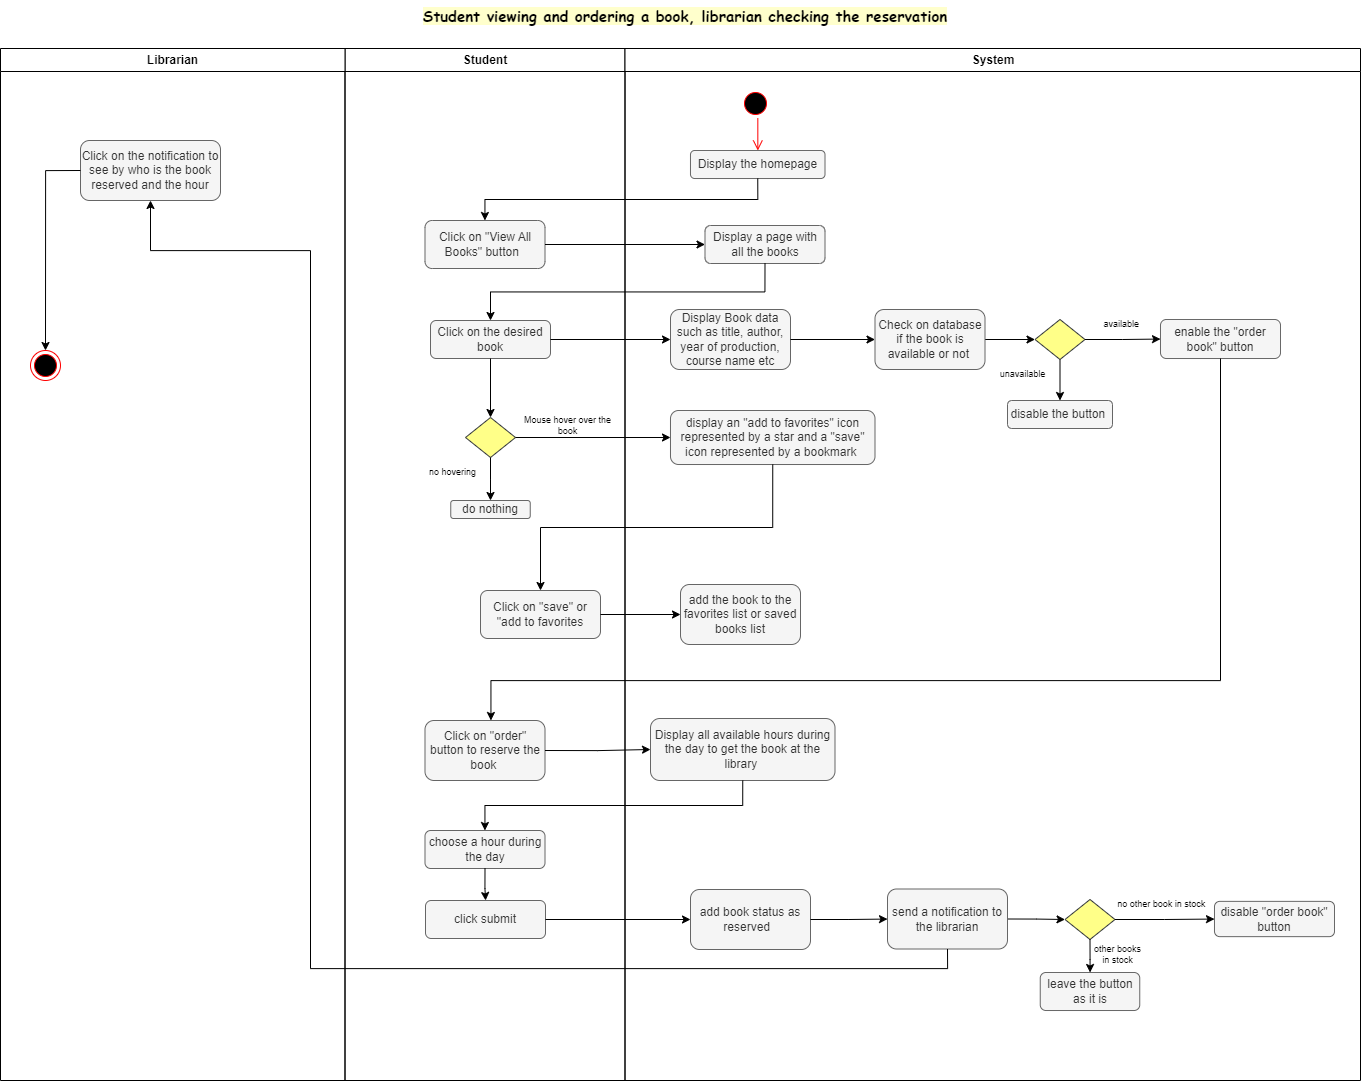

The diagram above was exported from draw.io. Its source (the exported page's mxGraphModel, read from the mxfile embedded in the PNG):
<mxGraphModel dx="2806" dy="931" grid="1" gridSize="10" guides="1" tooltips="1" connect="1" arrows="1" fold="1" page="1" pageScale="1" pageWidth="850" pageHeight="1100" math="0" shadow="0">
  <root>
    <mxCell id="0" />
    <mxCell id="1" parent="0" />
    <mxCell id="-MIz0BBYktd3TCcnrKzg-1" value="Student" style="swimlane;whiteSpace=wrap;movable=1;resizable=1;rotatable=1;deletable=1;editable=1;locked=0;connectable=1;" vertex="1" parent="1">
      <mxGeometry x="174.5" y="138" width="280" height="1032" as="geometry" />
    </mxCell>
    <mxCell id="-MIz0BBYktd3TCcnrKzg-44" value="Click on &quot;View All Books&quot; button&amp;nbsp;&amp;nbsp;" style="rounded=1;whiteSpace=wrap;html=1;fillColor=#f5f5f5;fontColor=#333333;strokeColor=#666666;" vertex="1" parent="-MIz0BBYktd3TCcnrKzg-1">
      <mxGeometry x="80" y="172" width="120" height="48" as="geometry" />
    </mxCell>
    <mxCell id="-MIz0BBYktd3TCcnrKzg-48" value="Click on the desired book" style="rounded=1;whiteSpace=wrap;html=1;fillColor=#f5f5f5;fontColor=#333333;strokeColor=#666666;" vertex="1" parent="-MIz0BBYktd3TCcnrKzg-1">
      <mxGeometry x="85.5" y="272" width="120" height="38" as="geometry" />
    </mxCell>
    <mxCell id="-MIz0BBYktd3TCcnrKzg-54" value="" style="rhombus;whiteSpace=wrap;html=1;fillColor=#ffff88;strokeColor=#36393d;" vertex="1" parent="-MIz0BBYktd3TCcnrKzg-1">
      <mxGeometry x="120.5" y="369" width="50" height="40" as="geometry" />
    </mxCell>
    <mxCell id="-MIz0BBYktd3TCcnrKzg-53" style="edgeStyle=orthogonalEdgeStyle;rounded=0;orthogonalLoop=1;jettySize=auto;html=1;exitX=0.5;exitY=1;exitDx=0;exitDy=0;" edge="1" parent="-MIz0BBYktd3TCcnrKzg-1" source="-MIz0BBYktd3TCcnrKzg-48" target="-MIz0BBYktd3TCcnrKzg-54">
      <mxGeometry relative="1" as="geometry">
        <mxPoint x="365.5" y="392" as="targetPoint" />
      </mxGeometry>
    </mxCell>
    <mxCell id="-MIz0BBYktd3TCcnrKzg-60" value="no hovering" style="text;html=1;strokeColor=none;fillColor=none;align=center;verticalAlign=middle;whiteSpace=wrap;rounded=0;fontSize=9;" vertex="1" parent="-MIz0BBYktd3TCcnrKzg-1">
      <mxGeometry x="55.5" y="409" width="104.5" height="30" as="geometry" />
    </mxCell>
    <mxCell id="-MIz0BBYktd3TCcnrKzg-59" value="Mouse hover over the book" style="text;html=1;strokeColor=none;fillColor=none;align=center;verticalAlign=middle;whiteSpace=wrap;rounded=0;fontSize=9;" vertex="1" parent="-MIz0BBYktd3TCcnrKzg-1">
      <mxGeometry x="170.5" y="362" width="104.5" height="30" as="geometry" />
    </mxCell>
    <mxCell id="-MIz0BBYktd3TCcnrKzg-58" value="do nothing" style="rounded=1;whiteSpace=wrap;html=1;fillColor=#f5f5f5;fontColor=#333333;strokeColor=#666666;" vertex="1" parent="-MIz0BBYktd3TCcnrKzg-1">
      <mxGeometry x="105.75" y="452" width="79.5" height="18" as="geometry" />
    </mxCell>
    <mxCell id="-MIz0BBYktd3TCcnrKzg-56" style="edgeStyle=orthogonalEdgeStyle;rounded=0;orthogonalLoop=1;jettySize=auto;html=1;exitX=0.5;exitY=1;exitDx=0;exitDy=0;" edge="1" parent="-MIz0BBYktd3TCcnrKzg-1" source="-MIz0BBYktd3TCcnrKzg-54" target="-MIz0BBYktd3TCcnrKzg-58">
      <mxGeometry relative="1" as="geometry">
        <mxPoint x="410.5" y="472" as="targetPoint" />
      </mxGeometry>
    </mxCell>
    <mxCell id="-MIz0BBYktd3TCcnrKzg-64" value="Click on &quot;save&quot; or &quot;add to favorites" style="rounded=1;whiteSpace=wrap;html=1;fillColor=#f5f5f5;fontColor=#333333;strokeColor=#666666;" vertex="1" parent="-MIz0BBYktd3TCcnrKzg-1">
      <mxGeometry x="135.5" y="542" width="120" height="48" as="geometry" />
    </mxCell>
    <mxCell id="-MIz0BBYktd3TCcnrKzg-89" value="Click on &quot;order&quot; button to reserve the book&amp;nbsp;" style="rounded=1;whiteSpace=wrap;html=1;fillColor=#f5f5f5;fontColor=#333333;strokeColor=#666666;" vertex="1" parent="-MIz0BBYktd3TCcnrKzg-1">
      <mxGeometry x="80" y="672" width="120" height="60" as="geometry" />
    </mxCell>
    <mxCell id="-MIz0BBYktd3TCcnrKzg-93" value="choose a hour during the day" style="rounded=1;whiteSpace=wrap;html=1;fillColor=#f5f5f5;fontColor=#333333;strokeColor=#666666;" vertex="1" parent="-MIz0BBYktd3TCcnrKzg-1">
      <mxGeometry x="80" y="782" width="120" height="38" as="geometry" />
    </mxCell>
    <mxCell id="-MIz0BBYktd3TCcnrKzg-97" value="click submit" style="rounded=1;whiteSpace=wrap;html=1;fillColor=#f5f5f5;fontColor=#333333;strokeColor=#666666;" vertex="1" parent="-MIz0BBYktd3TCcnrKzg-1">
      <mxGeometry x="80.5" y="852" width="120" height="38" as="geometry" />
    </mxCell>
    <mxCell id="-MIz0BBYktd3TCcnrKzg-94" style="edgeStyle=orthogonalEdgeStyle;rounded=0;orthogonalLoop=1;jettySize=auto;html=1;exitX=0.5;exitY=1;exitDx=0;exitDy=0;" edge="1" parent="-MIz0BBYktd3TCcnrKzg-1" source="-MIz0BBYktd3TCcnrKzg-93" target="-MIz0BBYktd3TCcnrKzg-97">
      <mxGeometry relative="1" as="geometry">
        <mxPoint x="140.5" y="852" as="targetPoint" />
      </mxGeometry>
    </mxCell>
    <mxCell id="-MIz0BBYktd3TCcnrKzg-12" value="System" style="swimlane;whiteSpace=wrap;movable=1;resizable=1;rotatable=1;deletable=1;editable=1;locked=0;connectable=1;" vertex="1" parent="1">
      <mxGeometry x="454.5" y="138" width="735.5" height="1032" as="geometry" />
    </mxCell>
    <mxCell id="-MIz0BBYktd3TCcnrKzg-2" value="" style="ellipse;shape=startState;fillColor=#000000;strokeColor=#ff0000;movable=1;resizable=1;rotatable=1;deletable=1;editable=1;locked=0;connectable=1;" vertex="1" parent="-MIz0BBYktd3TCcnrKzg-12">
      <mxGeometry x="115.5" y="40" width="30" height="30" as="geometry" />
    </mxCell>
    <mxCell id="-MIz0BBYktd3TCcnrKzg-42" value="Display the homepage" style="rounded=1;whiteSpace=wrap;html=1;fillColor=#f5f5f5;fontColor=#333333;strokeColor=#666666;" vertex="1" parent="-MIz0BBYktd3TCcnrKzg-12">
      <mxGeometry x="65.5" y="102" width="134.5" height="28" as="geometry" />
    </mxCell>
    <mxCell id="-MIz0BBYktd3TCcnrKzg-3" value="" style="edgeStyle=elbowEdgeStyle;elbow=horizontal;verticalAlign=bottom;endArrow=open;endSize=8;strokeColor=#FF0000;endFill=1;rounded=0;movable=1;resizable=1;rotatable=1;deletable=1;editable=1;locked=0;connectable=1;entryX=0.5;entryY=0;entryDx=0;entryDy=0;" edge="1" parent="-MIz0BBYktd3TCcnrKzg-12" source="-MIz0BBYktd3TCcnrKzg-2" target="-MIz0BBYktd3TCcnrKzg-42">
      <mxGeometry x="-180" y="40" as="geometry">
        <mxPoint x="-164.5" y="110" as="targetPoint" />
      </mxGeometry>
    </mxCell>
    <mxCell id="-MIz0BBYktd3TCcnrKzg-46" value="Display a page with all the books" style="rounded=1;whiteSpace=wrap;html=1;fillColor=#f5f5f5;fontColor=#333333;strokeColor=#666666;" vertex="1" parent="-MIz0BBYktd3TCcnrKzg-12">
      <mxGeometry x="80" y="177" width="120" height="38" as="geometry" />
    </mxCell>
    <mxCell id="-MIz0BBYktd3TCcnrKzg-50" value="Display Book data such as title, author, year of production, course name etc" style="rounded=1;whiteSpace=wrap;html=1;fillColor=#f5f5f5;fontColor=#333333;strokeColor=#666666;" vertex="1" parent="-MIz0BBYktd3TCcnrKzg-12">
      <mxGeometry x="45.5" y="261" width="120" height="60" as="geometry" />
    </mxCell>
    <mxCell id="-MIz0BBYktd3TCcnrKzg-57" value="display an &quot;add to favorites&quot; icon represented by a star and a &quot;save&quot; icon represented by a bookmark&amp;nbsp;" style="rounded=1;whiteSpace=wrap;html=1;fillColor=#f5f5f5;fontColor=#333333;strokeColor=#666666;" vertex="1" parent="-MIz0BBYktd3TCcnrKzg-12">
      <mxGeometry x="45.5" y="362" width="204.5" height="54" as="geometry" />
    </mxCell>
    <mxCell id="-MIz0BBYktd3TCcnrKzg-66" value="add the book to the favorites list or saved books list" style="rounded=1;whiteSpace=wrap;html=1;fillColor=#f5f5f5;fontColor=#333333;strokeColor=#666666;" vertex="1" parent="-MIz0BBYktd3TCcnrKzg-12">
      <mxGeometry x="55.5" y="535.9966666666668" width="120" height="60" as="geometry" />
    </mxCell>
    <mxCell id="-MIz0BBYktd3TCcnrKzg-79" style="edgeStyle=orthogonalEdgeStyle;rounded=0;orthogonalLoop=1;jettySize=auto;html=1;exitX=1;exitY=0.5;exitDx=0;exitDy=0;entryX=0;entryY=0.5;entryDx=0;entryDy=0;" edge="1" parent="-MIz0BBYktd3TCcnrKzg-12" source="-MIz0BBYktd3TCcnrKzg-74" target="-MIz0BBYktd3TCcnrKzg-76">
      <mxGeometry relative="1" as="geometry" />
    </mxCell>
    <mxCell id="-MIz0BBYktd3TCcnrKzg-74" value="Check on database if the book is available or not&amp;nbsp;" style="rounded=1;whiteSpace=wrap;html=1;fillColor=#f5f5f5;fontColor=#333333;strokeColor=#666666;" vertex="1" parent="-MIz0BBYktd3TCcnrKzg-12">
      <mxGeometry x="250" y="261" width="110" height="60" as="geometry" />
    </mxCell>
    <mxCell id="-MIz0BBYktd3TCcnrKzg-71" style="edgeStyle=orthogonalEdgeStyle;rounded=0;orthogonalLoop=1;jettySize=auto;html=1;exitX=1;exitY=0.5;exitDx=0;exitDy=0;" edge="1" parent="-MIz0BBYktd3TCcnrKzg-12" source="-MIz0BBYktd3TCcnrKzg-50" target="-MIz0BBYktd3TCcnrKzg-74">
      <mxGeometry relative="1" as="geometry">
        <mxPoint x="245.5" y="291.33333333333337" as="targetPoint" />
      </mxGeometry>
    </mxCell>
    <mxCell id="-MIz0BBYktd3TCcnrKzg-84" style="edgeStyle=orthogonalEdgeStyle;rounded=0;orthogonalLoop=1;jettySize=auto;html=1;exitX=0.5;exitY=1;exitDx=0;exitDy=0;entryX=0.5;entryY=0;entryDx=0;entryDy=0;" edge="1" parent="-MIz0BBYktd3TCcnrKzg-12" source="-MIz0BBYktd3TCcnrKzg-76" target="-MIz0BBYktd3TCcnrKzg-82">
      <mxGeometry relative="1" as="geometry" />
    </mxCell>
    <mxCell id="-MIz0BBYktd3TCcnrKzg-76" value="" style="rhombus;whiteSpace=wrap;html=1;fillColor=#ffff88;strokeColor=#36393d;" vertex="1" parent="-MIz0BBYktd3TCcnrKzg-12">
      <mxGeometry x="410" y="271" width="50" height="40" as="geometry" />
    </mxCell>
    <mxCell id="-MIz0BBYktd3TCcnrKzg-81" value="enable the &quot;order book&quot; button" style="rounded=1;whiteSpace=wrap;html=1;fillColor=#f5f5f5;fontColor=#333333;strokeColor=#666666;" vertex="1" parent="-MIz0BBYktd3TCcnrKzg-12">
      <mxGeometry x="535.5" y="271" width="120" height="39" as="geometry" />
    </mxCell>
    <mxCell id="-MIz0BBYktd3TCcnrKzg-80" style="edgeStyle=orthogonalEdgeStyle;rounded=0;orthogonalLoop=1;jettySize=auto;html=1;exitX=1;exitY=0.5;exitDx=0;exitDy=0;" edge="1" parent="-MIz0BBYktd3TCcnrKzg-12" source="-MIz0BBYktd3TCcnrKzg-76" target="-MIz0BBYktd3TCcnrKzg-81">
      <mxGeometry relative="1" as="geometry">
        <mxPoint x="535.5" y="291.33333333333337" as="targetPoint" />
      </mxGeometry>
    </mxCell>
    <mxCell id="-MIz0BBYktd3TCcnrKzg-82" value="disable the button&amp;nbsp;" style="rounded=1;whiteSpace=wrap;html=1;fillColor=#f5f5f5;fontColor=#333333;strokeColor=#666666;" vertex="1" parent="-MIz0BBYktd3TCcnrKzg-12">
      <mxGeometry x="382.5" y="352" width="105" height="28" as="geometry" />
    </mxCell>
    <mxCell id="-MIz0BBYktd3TCcnrKzg-85" value="unavailable" style="text;html=1;strokeColor=none;fillColor=none;align=center;verticalAlign=middle;whiteSpace=wrap;rounded=0;fontSize=9;" vertex="1" parent="-MIz0BBYktd3TCcnrKzg-12">
      <mxGeometry x="345.5" y="311" width="104.5" height="30" as="geometry" />
    </mxCell>
    <mxCell id="-MIz0BBYktd3TCcnrKzg-87" value="available&amp;nbsp;" style="text;html=1;strokeColor=none;fillColor=none;align=center;verticalAlign=middle;whiteSpace=wrap;rounded=0;fontSize=9;" vertex="1" parent="-MIz0BBYktd3TCcnrKzg-12">
      <mxGeometry x="445.5" y="261" width="104.5" height="30" as="geometry" />
    </mxCell>
    <mxCell id="-MIz0BBYktd3TCcnrKzg-91" value="Display all available hours during the day to get the book at the library&amp;nbsp;" style="rounded=1;whiteSpace=wrap;html=1;fillColor=#f5f5f5;fontColor=#333333;strokeColor=#666666;" vertex="1" parent="-MIz0BBYktd3TCcnrKzg-12">
      <mxGeometry x="25.5" y="670" width="184.5" height="62" as="geometry" />
    </mxCell>
    <mxCell id="-MIz0BBYktd3TCcnrKzg-99" value="add book status as reserved&amp;nbsp;&amp;nbsp;" style="rounded=1;whiteSpace=wrap;html=1;fillColor=#f5f5f5;fontColor=#333333;strokeColor=#666666;" vertex="1" parent="-MIz0BBYktd3TCcnrKzg-12">
      <mxGeometry x="65.5" y="841" width="120" height="60" as="geometry" />
    </mxCell>
    <mxCell id="-MIz0BBYktd3TCcnrKzg-104" style="edgeStyle=orthogonalEdgeStyle;rounded=0;orthogonalLoop=1;jettySize=auto;html=1;exitX=1;exitY=0.5;exitDx=0;exitDy=0;entryX=0;entryY=0.5;entryDx=0;entryDy=0;" edge="1" parent="-MIz0BBYktd3TCcnrKzg-12" source="-MIz0BBYktd3TCcnrKzg-101" target="-MIz0BBYktd3TCcnrKzg-103">
      <mxGeometry relative="1" as="geometry" />
    </mxCell>
    <mxCell id="-MIz0BBYktd3TCcnrKzg-101" value="send a notification to the librarian" style="rounded=1;whiteSpace=wrap;html=1;fillColor=#f5f5f5;fontColor=#333333;strokeColor=#666666;" vertex="1" parent="-MIz0BBYktd3TCcnrKzg-12">
      <mxGeometry x="262.5" y="840.5" width="120" height="60" as="geometry" />
    </mxCell>
    <mxCell id="-MIz0BBYktd3TCcnrKzg-100" style="edgeStyle=orthogonalEdgeStyle;rounded=0;orthogonalLoop=1;jettySize=auto;html=1;exitX=1;exitY=0.5;exitDx=0;exitDy=0;" edge="1" parent="-MIz0BBYktd3TCcnrKzg-12" source="-MIz0BBYktd3TCcnrKzg-99" target="-MIz0BBYktd3TCcnrKzg-101">
      <mxGeometry relative="1" as="geometry">
        <mxPoint x="245.5" y="870.5" as="targetPoint" />
      </mxGeometry>
    </mxCell>
    <mxCell id="-MIz0BBYktd3TCcnrKzg-103" value="" style="rhombus;whiteSpace=wrap;html=1;fillColor=#ffff88;strokeColor=#36393d;" vertex="1" parent="-MIz0BBYktd3TCcnrKzg-12">
      <mxGeometry x="440" y="851" width="50" height="40" as="geometry" />
    </mxCell>
    <mxCell id="-MIz0BBYktd3TCcnrKzg-106" value="disable &quot;order book&quot; button" style="rounded=1;whiteSpace=wrap;html=1;fillColor=#f5f5f5;fontColor=#333333;strokeColor=#666666;" vertex="1" parent="-MIz0BBYktd3TCcnrKzg-12">
      <mxGeometry x="589.5" y="852.88" width="120" height="35.25" as="geometry" />
    </mxCell>
    <mxCell id="-MIz0BBYktd3TCcnrKzg-105" style="edgeStyle=orthogonalEdgeStyle;rounded=0;orthogonalLoop=1;jettySize=auto;html=1;exitX=1;exitY=0.5;exitDx=0;exitDy=0;" edge="1" parent="-MIz0BBYktd3TCcnrKzg-12" source="-MIz0BBYktd3TCcnrKzg-103" target="-MIz0BBYktd3TCcnrKzg-106">
      <mxGeometry relative="1" as="geometry">
        <mxPoint x="625.5" y="870.5" as="targetPoint" />
      </mxGeometry>
    </mxCell>
    <mxCell id="-MIz0BBYktd3TCcnrKzg-108" value="leave the button as it is" style="rounded=1;whiteSpace=wrap;html=1;fillColor=#f5f5f5;fontColor=#333333;strokeColor=#666666;" vertex="1" parent="-MIz0BBYktd3TCcnrKzg-12">
      <mxGeometry x="415.25" y="924" width="99.5" height="38" as="geometry" />
    </mxCell>
    <mxCell id="-MIz0BBYktd3TCcnrKzg-107" style="edgeStyle=orthogonalEdgeStyle;rounded=0;orthogonalLoop=1;jettySize=auto;html=1;exitX=0.5;exitY=1;exitDx=0;exitDy=0;" edge="1" parent="-MIz0BBYktd3TCcnrKzg-12" source="-MIz0BBYktd3TCcnrKzg-103" target="-MIz0BBYktd3TCcnrKzg-108">
      <mxGeometry relative="1" as="geometry">
        <mxPoint x="540.5" y="922" as="targetPoint" />
      </mxGeometry>
    </mxCell>
    <mxCell id="-MIz0BBYktd3TCcnrKzg-109" value="no other book in stock&amp;nbsp;" style="text;html=1;strokeColor=none;fillColor=none;align=center;verticalAlign=middle;whiteSpace=wrap;rounded=0;fontSize=9;" vertex="1" parent="-MIz0BBYktd3TCcnrKzg-12">
      <mxGeometry x="485" y="841" width="104.5" height="30" as="geometry" />
    </mxCell>
    <mxCell id="-MIz0BBYktd3TCcnrKzg-110" value="other books &lt;br&gt;in stock" style="text;html=1;strokeColor=none;fillColor=none;align=center;verticalAlign=middle;whiteSpace=wrap;rounded=0;fontSize=9;" vertex="1" parent="-MIz0BBYktd3TCcnrKzg-12">
      <mxGeometry x="440" y="891.0000000000001" width="104.5" height="30" as="geometry" />
    </mxCell>
    <mxCell id="-MIz0BBYktd3TCcnrKzg-37" value="Student viewing and ordering a book, librarian checking the reservation" style="text;html=1;strokeColor=none;fillColor=none;align=center;verticalAlign=middle;whiteSpace=wrap;rounded=0;fontSize=15;fontFamily=Comic Sans MS;fontStyle=1;labelBackgroundColor=#FFFFCC;labelBorderColor=none;movable=1;resizable=1;rotatable=1;deletable=1;editable=1;locked=0;connectable=1;" vertex="1" parent="1">
      <mxGeometry x="-170" y="90" width="1370" height="30" as="geometry" />
    </mxCell>
    <mxCell id="-MIz0BBYktd3TCcnrKzg-43" style="edgeStyle=orthogonalEdgeStyle;rounded=0;orthogonalLoop=1;jettySize=auto;html=1;exitX=0.5;exitY=1;exitDx=0;exitDy=0;" edge="1" parent="1" source="-MIz0BBYktd3TCcnrKzg-42" target="-MIz0BBYktd3TCcnrKzg-44">
      <mxGeometry relative="1" as="geometry">
        <mxPoint x="290" y="340" as="targetPoint" />
      </mxGeometry>
    </mxCell>
    <mxCell id="-MIz0BBYktd3TCcnrKzg-45" style="edgeStyle=orthogonalEdgeStyle;rounded=0;orthogonalLoop=1;jettySize=auto;html=1;exitX=1;exitY=0.5;exitDx=0;exitDy=0;" edge="1" parent="1" source="-MIz0BBYktd3TCcnrKzg-44" target="-MIz0BBYktd3TCcnrKzg-46">
      <mxGeometry relative="1" as="geometry">
        <mxPoint x="570" y="334" as="targetPoint" />
      </mxGeometry>
    </mxCell>
    <mxCell id="-MIz0BBYktd3TCcnrKzg-47" style="edgeStyle=orthogonalEdgeStyle;rounded=0;orthogonalLoop=1;jettySize=auto;html=1;exitX=0.5;exitY=1;exitDx=0;exitDy=0;" edge="1" parent="1" source="-MIz0BBYktd3TCcnrKzg-46" target="-MIz0BBYktd3TCcnrKzg-48">
      <mxGeometry relative="1" as="geometry">
        <mxPoint x="320" y="410" as="targetPoint" />
      </mxGeometry>
    </mxCell>
    <mxCell id="-MIz0BBYktd3TCcnrKzg-49" style="edgeStyle=orthogonalEdgeStyle;rounded=0;orthogonalLoop=1;jettySize=auto;html=1;exitX=1;exitY=0.5;exitDx=0;exitDy=0;" edge="1" parent="1" source="-MIz0BBYktd3TCcnrKzg-48" target="-MIz0BBYktd3TCcnrKzg-50">
      <mxGeometry relative="1" as="geometry">
        <mxPoint x="530" y="429" as="targetPoint" />
      </mxGeometry>
    </mxCell>
    <mxCell id="-MIz0BBYktd3TCcnrKzg-55" style="edgeStyle=orthogonalEdgeStyle;rounded=0;orthogonalLoop=1;jettySize=auto;html=1;exitX=1;exitY=0.5;exitDx=0;exitDy=0;" edge="1" parent="1" source="-MIz0BBYktd3TCcnrKzg-54" target="-MIz0BBYktd3TCcnrKzg-57">
      <mxGeometry relative="1" as="geometry">
        <mxPoint x="670" y="534" as="targetPoint" />
      </mxGeometry>
    </mxCell>
    <mxCell id="-MIz0BBYktd3TCcnrKzg-63" style="edgeStyle=orthogonalEdgeStyle;rounded=0;orthogonalLoop=1;jettySize=auto;html=1;exitX=0.5;exitY=1;exitDx=0;exitDy=0;" edge="1" parent="1" source="-MIz0BBYktd3TCcnrKzg-57" target="-MIz0BBYktd3TCcnrKzg-64">
      <mxGeometry relative="1" as="geometry">
        <mxPoint x="602" y="620" as="targetPoint" />
      </mxGeometry>
    </mxCell>
    <mxCell id="-MIz0BBYktd3TCcnrKzg-65" style="edgeStyle=orthogonalEdgeStyle;rounded=0;orthogonalLoop=1;jettySize=auto;html=1;exitX=1;exitY=0.5;exitDx=0;exitDy=0;" edge="1" parent="1" source="-MIz0BBYktd3TCcnrKzg-64" target="-MIz0BBYktd3TCcnrKzg-66">
      <mxGeometry relative="1" as="geometry">
        <mxPoint x="510" y="730.1666666666667" as="targetPoint" />
      </mxGeometry>
    </mxCell>
    <mxCell id="-MIz0BBYktd3TCcnrKzg-88" style="edgeStyle=orthogonalEdgeStyle;rounded=0;orthogonalLoop=1;jettySize=auto;html=1;exitX=0.5;exitY=1;exitDx=0;exitDy=0;" edge="1" parent="1" source="-MIz0BBYktd3TCcnrKzg-81" target="-MIz0BBYktd3TCcnrKzg-89">
      <mxGeometry relative="1" as="geometry">
        <mxPoint x="320" y="820" as="targetPoint" />
        <Array as="points">
          <mxPoint x="1050.5" y="770" />
          <mxPoint x="320.5" y="770" />
        </Array>
      </mxGeometry>
    </mxCell>
    <mxCell id="-MIz0BBYktd3TCcnrKzg-90" style="edgeStyle=orthogonalEdgeStyle;rounded=0;orthogonalLoop=1;jettySize=auto;html=1;exitX=1;exitY=0.5;exitDx=0;exitDy=0;" edge="1" parent="1" source="-MIz0BBYktd3TCcnrKzg-89" target="-MIz0BBYktd3TCcnrKzg-91">
      <mxGeometry relative="1" as="geometry">
        <mxPoint x="490" y="839.75" as="targetPoint" />
      </mxGeometry>
    </mxCell>
    <mxCell id="-MIz0BBYktd3TCcnrKzg-92" style="edgeStyle=orthogonalEdgeStyle;rounded=0;orthogonalLoop=1;jettySize=auto;html=1;exitX=0.5;exitY=1;exitDx=0;exitDy=0;" edge="1" parent="1" source="-MIz0BBYktd3TCcnrKzg-91" target="-MIz0BBYktd3TCcnrKzg-93">
      <mxGeometry relative="1" as="geometry">
        <mxPoint x="310" y="930" as="targetPoint" />
      </mxGeometry>
    </mxCell>
    <mxCell id="-MIz0BBYktd3TCcnrKzg-98" style="edgeStyle=orthogonalEdgeStyle;rounded=0;orthogonalLoop=1;jettySize=auto;html=1;exitX=1;exitY=0.5;exitDx=0;exitDy=0;" edge="1" parent="1" source="-MIz0BBYktd3TCcnrKzg-97" target="-MIz0BBYktd3TCcnrKzg-99">
      <mxGeometry relative="1" as="geometry">
        <mxPoint x="530" y="1008.5" as="targetPoint" />
      </mxGeometry>
    </mxCell>
    <mxCell id="-MIz0BBYktd3TCcnrKzg-125" value="Librarian" style="swimlane;whiteSpace=wrap;movable=1;resizable=1;rotatable=1;deletable=1;editable=1;locked=0;connectable=1;" vertex="1" parent="1">
      <mxGeometry x="-170" y="138" width="344.5" height="1032" as="geometry" />
    </mxCell>
    <mxCell id="-MIz0BBYktd3TCcnrKzg-127" value="Click on the notification to see by who is the book reserved and the hour" style="rounded=1;whiteSpace=wrap;html=1;fillColor=#f5f5f5;fontColor=#333333;strokeColor=#666666;" vertex="1" parent="-MIz0BBYktd3TCcnrKzg-125">
      <mxGeometry x="80" y="92" width="140" height="60" as="geometry" />
    </mxCell>
    <mxCell id="-MIz0BBYktd3TCcnrKzg-131" style="edgeStyle=orthogonalEdgeStyle;rounded=0;orthogonalLoop=1;jettySize=auto;html=1;exitX=0;exitY=0.5;exitDx=0;exitDy=0;entryX=0.5;entryY=0;entryDx=0;entryDy=0;" edge="1" parent="-MIz0BBYktd3TCcnrKzg-125" source="-MIz0BBYktd3TCcnrKzg-127" target="-MIz0BBYktd3TCcnrKzg-128">
      <mxGeometry relative="1" as="geometry" />
    </mxCell>
    <mxCell id="-MIz0BBYktd3TCcnrKzg-128" value="" style="ellipse;html=1;shape=endState;fillColor=#000000;strokeColor=#ff0000;" vertex="1" parent="-MIz0BBYktd3TCcnrKzg-125">
      <mxGeometry x="30" y="302" width="30" height="30" as="geometry" />
    </mxCell>
    <mxCell id="-MIz0BBYktd3TCcnrKzg-126" style="edgeStyle=orthogonalEdgeStyle;rounded=0;orthogonalLoop=1;jettySize=auto;html=1;exitX=0.5;exitY=1;exitDx=0;exitDy=0;entryX=0.5;entryY=1;entryDx=0;entryDy=0;" edge="1" parent="1" source="-MIz0BBYktd3TCcnrKzg-101" target="-MIz0BBYktd3TCcnrKzg-127">
      <mxGeometry relative="1" as="geometry">
        <mxPoint x="30" y="410" as="targetPoint" />
        <Array as="points">
          <mxPoint x="777" y="1058" />
          <mxPoint x="140" y="1058" />
          <mxPoint x="140" y="340" />
          <mxPoint x="-20" y="340" />
        </Array>
      </mxGeometry>
    </mxCell>
  </root>
</mxGraphModel>